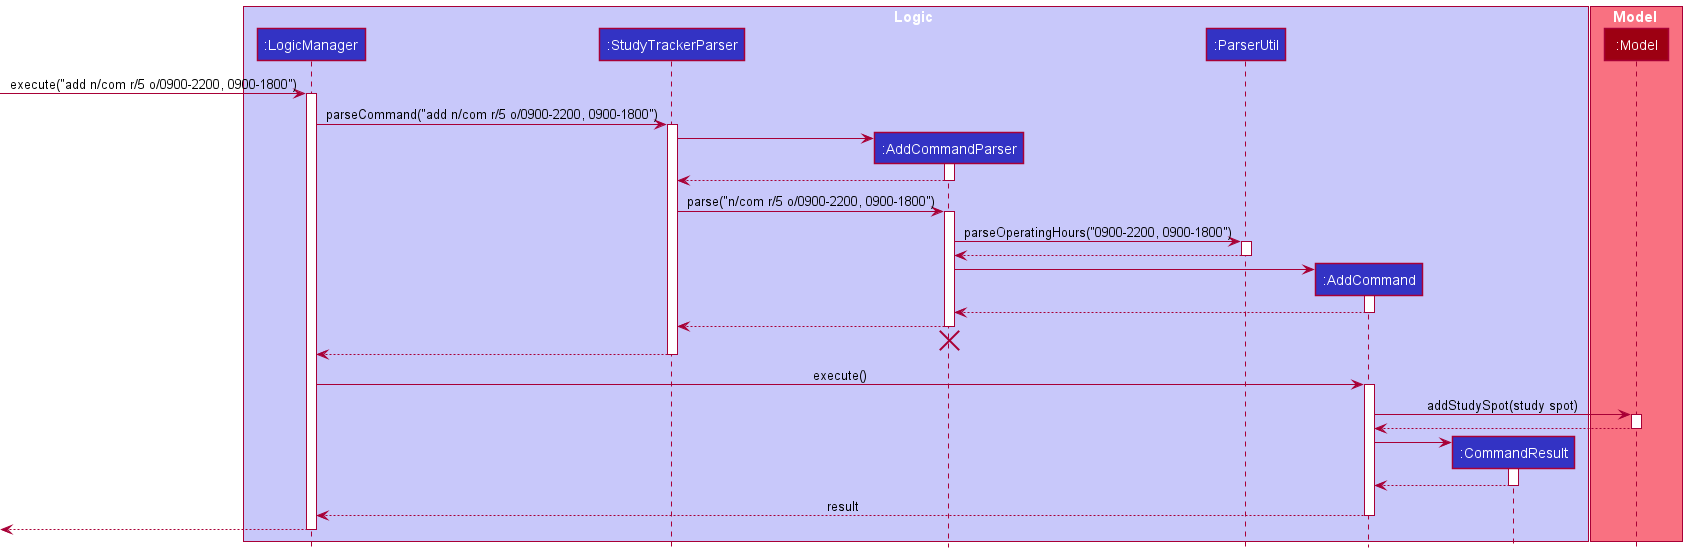

The diagram above was rendered by PlantUML. Its source (embedded in the PNG):
@startuml
!include style.puml

box Logic LOGIC_COLOR_T1
participant ":LogicManager" as LogicManager LOGIC_COLOR
participant ":StudyTrackerParser" as StudyTrackerParser LOGIC_COLOR
participant ":AddCommandParser" as AddCommandParser LOGIC_COLOR
participant ":ParserUtil" as ParserUtil LOGIC_COLOR
participant ":AddCommand" as AddCommand LOGIC_COLOR
participant ":CommandResult" as CommandResult LOGIC_COLOR
end box

box Model MODEL_COLOR_T1
participant ":Model" as Model MODEL_COLOR
end box

[-> LogicManager : execute("add n/com r/5 o/0900-2200, 0900-1800")
activate LogicManager

LogicManager -> StudyTrackerParser : parseCommand("add n/com r/5 o/0900-2200, 0900-1800")
activate StudyTrackerParser

create AddCommandParser
StudyTrackerParser -> AddCommandParser
activate AddCommandParser

AddCommandParser --> StudyTrackerParser
deactivate AddCommandParser

StudyTrackerParser -> AddCommandParser : parse("n/com r/5 o/0900-2200, 0900-1800")
activate AddCommandParser

AddCommandParser -> ParserUtil : parseOperatingHours("0900-2200, 0900-1800")
activate ParserUtil

ParserUtil --> AddCommandParser
deactivate ParserUtil

create AddCommand
AddCommandParser -> AddCommand
activate AddCommand

AddCommand --> AddCommandParser
deactivate AddCommand

AddCommandParser --> StudyTrackerParser
deactivate AddCommandParser
'Hidden arrow to position the destroy marker below the end of the activation bar.
AddCommandParser -[hidden]-> StudyTrackerParser
destroy AddCommandParser

StudyTrackerParser --> LogicManager
deactivate StudyTrackerParser

LogicManager -> AddCommand : execute()
activate AddCommand

AddCommand -> Model : addStudySpot(study spot)
activate Model

Model --> AddCommand
deactivate Model

create CommandResult
AddCommand -> CommandResult
activate CommandResult

CommandResult --> AddCommand
deactivate CommandResult

AddCommand --> LogicManager : result
deactivate AddCommand

[<--LogicManager
deactivate LogicManager
@enduml